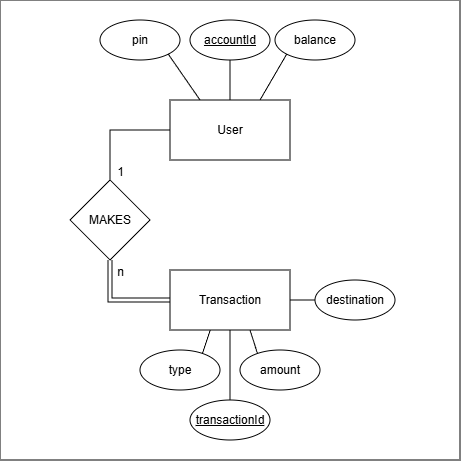

The diagram above was exported from draw.io. Its source (the exported page's mxGraphModel, read from the mxfile embedded in the PNG):
<mxGraphModel dx="815" dy="549" grid="1" gridSize="10" guides="1" tooltips="1" connect="1" arrows="1" fold="1" page="1" pageScale="1" pageWidth="850" pageHeight="1100" math="0" shadow="0">
  <root>
    <mxCell id="0" />
    <mxCell id="1" parent="0" />
    <mxCell id="cFDvZTquJRAwbUhKfzEz-1" parent="1" style="rounded=0;whiteSpace=wrap;html=1;" value="" vertex="1">
      <mxGeometry height="460" width="460" x="110" y="60" as="geometry" />
    </mxCell>
    <mxCell id="colXJzNsIkVw7p3RkaV3-1" parent="1" style="rounded=0;whiteSpace=wrap;html=1;" value="User" vertex="1">
      <mxGeometry height="60" width="120" x="280" y="160" as="geometry" />
    </mxCell>
    <mxCell id="colXJzNsIkVw7p3RkaV3-2" parent="1" style="ellipse;whiteSpace=wrap;html=1;" value="pin" vertex="1">
      <mxGeometry height="40" width="80" x="210" y="80" as="geometry" />
    </mxCell>
    <mxCell id="colXJzNsIkVw7p3RkaV3-3" parent="1" style="ellipse;whiteSpace=wrap;html=1;" value="&lt;u&gt;accountId&lt;/u&gt;" vertex="1">
      <mxGeometry height="40" width="80" x="300" y="80" as="geometry" />
    </mxCell>
    <mxCell id="colXJzNsIkVw7p3RkaV3-4" parent="1" style="ellipse;whiteSpace=wrap;html=1;" value="balance" vertex="1">
      <mxGeometry height="40" width="80" x="385" y="80" as="geometry" />
    </mxCell>
    <mxCell id="colXJzNsIkVw7p3RkaV3-5" edge="1" parent="1" source="colXJzNsIkVw7p3RkaV3-3" style="endArrow=none;html=1;rounded=0;entryX=0.5;entryY=0;entryDx=0;entryDy=0;exitX=0.5;exitY=1;exitDx=0;exitDy=0;" target="colXJzNsIkVw7p3RkaV3-1" value="">
      <mxGeometry height="50" relative="1" width="50" as="geometry">
        <mxPoint x="460" y="360" as="sourcePoint" />
        <mxPoint x="510" y="310" as="targetPoint" />
      </mxGeometry>
    </mxCell>
    <mxCell id="colXJzNsIkVw7p3RkaV3-6" edge="1" parent="1" source="colXJzNsIkVw7p3RkaV3-2" style="endArrow=none;html=1;rounded=0;entryX=0.25;entryY=0;entryDx=0;entryDy=0;exitX=1;exitY=1;exitDx=0;exitDy=0;" target="colXJzNsIkVw7p3RkaV3-1" value="">
      <mxGeometry height="50" relative="1" width="50" as="geometry">
        <mxPoint x="230" y="180" as="sourcePoint" />
        <mxPoint x="280" y="130" as="targetPoint" />
      </mxGeometry>
    </mxCell>
    <mxCell id="colXJzNsIkVw7p3RkaV3-7" edge="1" parent="1" source="colXJzNsIkVw7p3RkaV3-1" style="endArrow=none;html=1;rounded=0;exitX=0.75;exitY=0;exitDx=0;exitDy=0;entryX=0;entryY=1;entryDx=0;entryDy=0;" target="colXJzNsIkVw7p3RkaV3-4" value="">
      <mxGeometry height="50" relative="1" width="50" as="geometry">
        <mxPoint x="410" y="190" as="sourcePoint" />
        <mxPoint x="460" y="140" as="targetPoint" />
      </mxGeometry>
    </mxCell>
    <mxCell id="colXJzNsIkVw7p3RkaV3-8" parent="1" style="rhombus;whiteSpace=wrap;html=1;" value="MAKES" vertex="1">
      <mxGeometry height="80" width="80" x="180" y="240" as="geometry" />
    </mxCell>
    <mxCell id="colXJzNsIkVw7p3RkaV3-9" edge="1" parent="1" source="colXJzNsIkVw7p3RkaV3-8" style="endArrow=none;html=1;rounded=0;exitX=0.5;exitY=0;exitDx=0;exitDy=0;entryX=0;entryY=0.5;entryDx=0;entryDy=0;" target="colXJzNsIkVw7p3RkaV3-1" value="">
      <mxGeometry height="50" relative="1" width="50" as="geometry">
        <Array as="points">
          <mxPoint x="220" y="190" />
        </Array>
        <mxPoint x="190" y="270" as="sourcePoint" />
        <mxPoint x="240" y="220" as="targetPoint" />
      </mxGeometry>
    </mxCell>
    <mxCell id="colXJzNsIkVw7p3RkaV3-10" parent="1" style="rounded=0;whiteSpace=wrap;html=1;" value="Transaction" vertex="1">
      <mxGeometry height="60" width="120" x="280" y="330" as="geometry" />
    </mxCell>
    <mxCell id="colXJzNsIkVw7p3RkaV3-40" edge="1" parent="1" source="colXJzNsIkVw7p3RkaV3-10" style="shape=link;html=1;rounded=0;entryX=0.5;entryY=1;entryDx=0;entryDy=0;exitX=0;exitY=0.5;exitDx=0;exitDy=0;" target="colXJzNsIkVw7p3RkaV3-8" value="">
      <mxGeometry relative="1" as="geometry">
        <Array as="points">
          <mxPoint x="220" y="360" />
        </Array>
        <mxPoint x="280" y="380" as="sourcePoint" />
        <mxPoint x="430" y="590" as="targetPoint" />
      </mxGeometry>
    </mxCell>
    <mxCell id="colXJzNsIkVw7p3RkaV3-41" connectable="0" parent="colXJzNsIkVw7p3RkaV3-40" style="resizable=0;html=1;whiteSpace=wrap;align=right;verticalAlign=bottom;" value="n" vertex="1">
      <mxGeometry relative="1" x="1" as="geometry">
        <mxPoint x="15" y="20" as="offset" />
      </mxGeometry>
    </mxCell>
    <mxCell id="colXJzNsIkVw7p3RkaV3-42" connectable="0" parent="1" style="resizable=0;html=1;whiteSpace=wrap;align=right;verticalAlign=bottom;" value="1" vertex="1">
      <mxGeometry x="235" y="240" as="geometry" />
    </mxCell>
    <mxCell id="colXJzNsIkVw7p3RkaV3-63" parent="1" style="ellipse;whiteSpace=wrap;html=1;" value="type" vertex="1">
      <mxGeometry height="40" width="80" x="250" y="410" as="geometry" />
    </mxCell>
    <mxCell id="colXJzNsIkVw7p3RkaV3-64" parent="1" style="ellipse;whiteSpace=wrap;html=1;" value="amount" vertex="1">
      <mxGeometry height="40" width="80" x="350" y="410" as="geometry" />
    </mxCell>
    <mxCell id="colXJzNsIkVw7p3RkaV3-65" edge="1" parent="1" style="endArrow=none;html=1;rounded=0;exitX=0.403;exitY=0.983;exitDx=0;exitDy=0;exitPerimeter=0;entryX=0.779;entryY=0.091;entryDx=0;entryDy=0;entryPerimeter=0;" target="colXJzNsIkVw7p3RkaV3-63" value="">
      <mxGeometry height="50" relative="1" width="50" as="geometry">
        <mxPoint x="320.22" y="390" as="sourcePoint" />
        <mxPoint x="320" y="410" as="targetPoint" />
      </mxGeometry>
    </mxCell>
    <mxCell id="colXJzNsIkVw7p3RkaV3-66" edge="1" parent="1" source="colXJzNsIkVw7p3RkaV3-64" style="endArrow=none;html=1;rounded=0;entryX=0.667;entryY=1.007;entryDx=0;entryDy=0;entryPerimeter=0;exitX=0.219;exitY=0.091;exitDx=0;exitDy=0;exitPerimeter=0;" value="">
      <mxGeometry height="50" relative="1" width="50" as="geometry">
        <mxPoint x="260" y="500" as="sourcePoint" />
        <mxPoint x="360" y="390" as="targetPoint" />
      </mxGeometry>
    </mxCell>
    <mxCell id="colXJzNsIkVw7p3RkaV3-67" parent="1" style="ellipse;whiteSpace=wrap;html=1;" value="&lt;u&gt;transactionId&lt;/u&gt;" vertex="1">
      <mxGeometry height="40" width="80" x="300" y="460" as="geometry" />
    </mxCell>
    <mxCell id="colXJzNsIkVw7p3RkaV3-68" edge="1" parent="1" source="colXJzNsIkVw7p3RkaV3-67" style="endArrow=none;html=1;rounded=0;exitX=0.5;exitY=0;exitDx=0;exitDy=0;" value="">
      <mxGeometry height="50" relative="1" width="50" as="geometry">
        <mxPoint x="240" y="560" as="sourcePoint" />
        <mxPoint x="340" y="390" as="targetPoint" />
      </mxGeometry>
    </mxCell>
    <mxCell id="cFDvZTquJRAwbUhKfzEz-2" parent="1" style="ellipse;whiteSpace=wrap;html=1;" value="destination" vertex="1">
      <mxGeometry height="40" width="80" x="425" y="340" as="geometry" />
    </mxCell>
    <mxCell id="cFDvZTquJRAwbUhKfzEz-3" edge="1" parent="1" source="colXJzNsIkVw7p3RkaV3-10" style="endArrow=none;html=1;rounded=0;exitX=1;exitY=0.5;exitDx=0;exitDy=0;entryX=0;entryY=0.5;entryDx=0;entryDy=0;" target="cFDvZTquJRAwbUhKfzEz-2" value="">
      <mxGeometry height="50" relative="1" width="50" as="geometry">
        <mxPoint x="410" y="310" as="sourcePoint" />
        <mxPoint x="460" y="260" as="targetPoint" />
      </mxGeometry>
    </mxCell>
  </root>
</mxGraphModel>